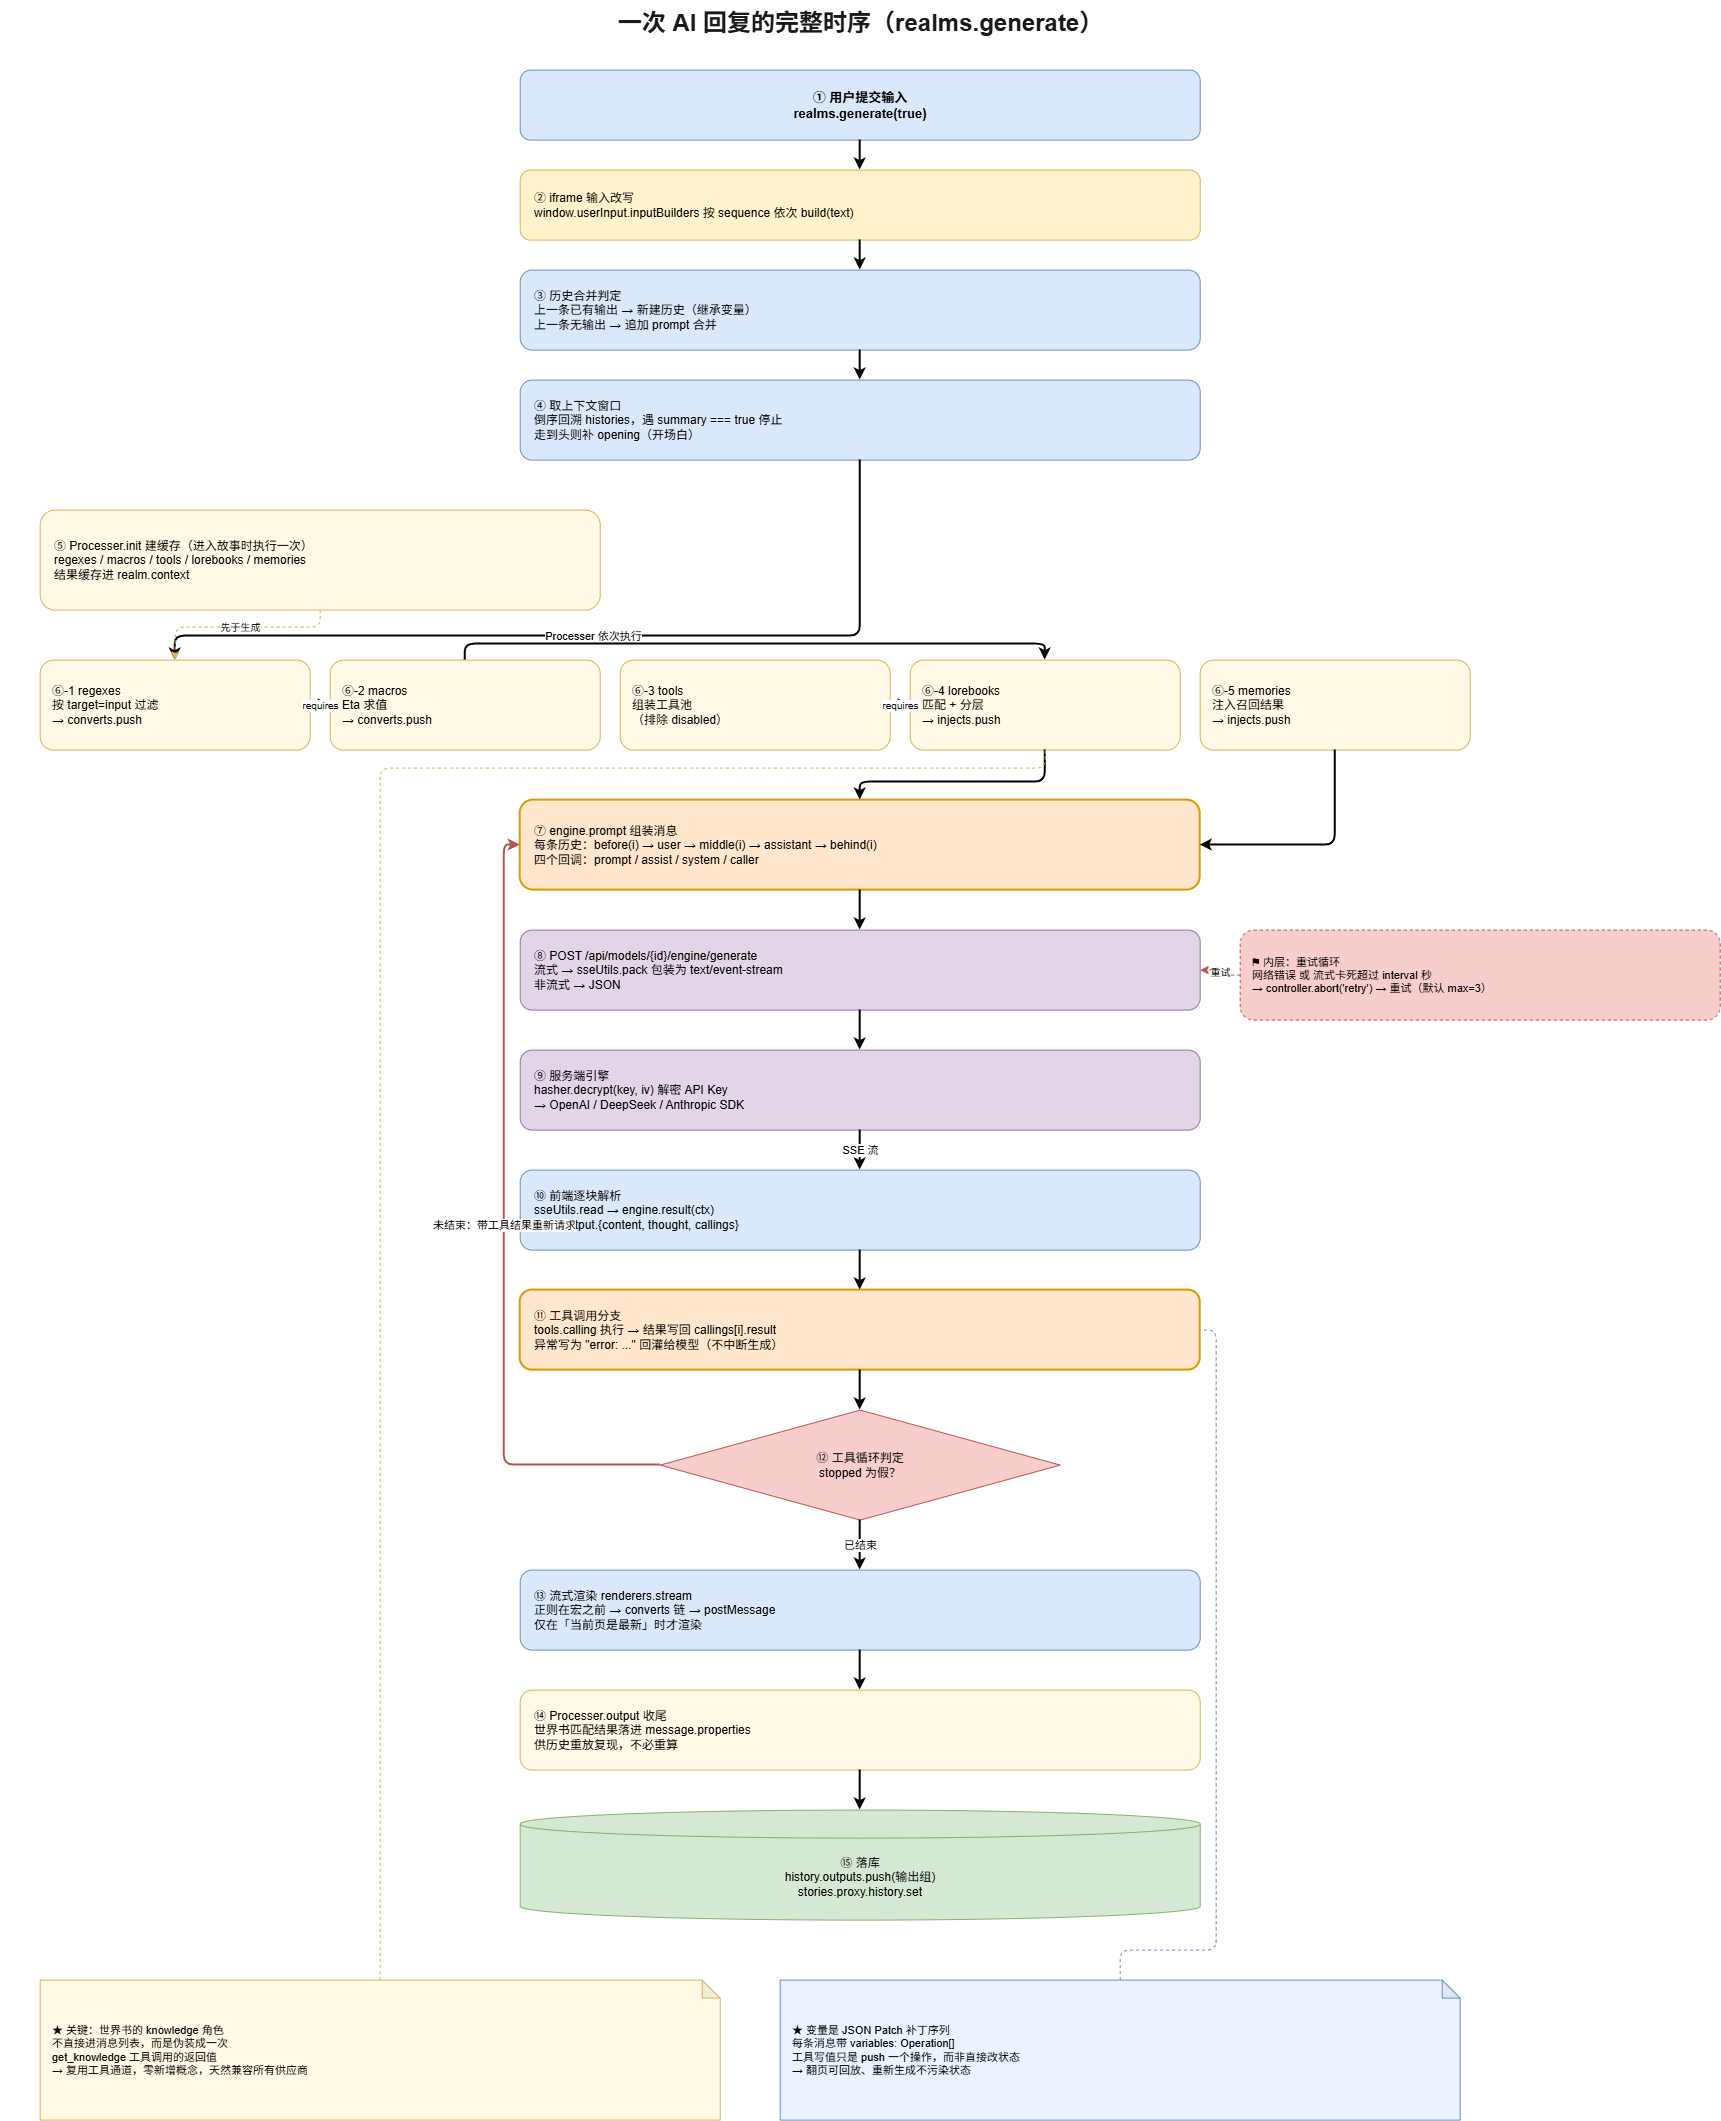

The diagram above was exported from draw.io. Its source (the exported page's mxGraphModel, read from the mxfile embedded in the PNG):
<mxGraphModel dx="1716" dy="1031" grid="1" gridSize="10" guides="1" tooltips="1" connect="1" arrows="1" fold="1" page="1" pageScale="1" pageWidth="1800" pageHeight="2400" math="0" shadow="0">
  <root>
    <mxCell id="0" />
    <mxCell id="1" parent="0" />
    <mxCell id="st1" parent="1" style="text;html=1;align=center;verticalAlign=middle;fontSize=24;fontStyle=1;fontColor=#1A1A1A;" value="一次 AI 回复的完整时序（realms.generate）" vertex="1">
      <mxGeometry height="46" width="1720" x="40" y="20" as="geometry" />
    </mxCell>
    <mxCell id="s_user" parent="1" style="rounded=1;whiteSpace=wrap;html=1;fillColor=#DAE8FC;strokeColor=#6C8EBF;fontSize=13;fontStyle=1;align=center;verticalAlign=middle;" value="① 用户提交输入&#10;realms.generate(true)" vertex="1">
      <mxGeometry height="70" width="680" x="560" y="90" as="geometry" />
    </mxCell>
    <mxCell id="s_builder" parent="1" style="rounded=1;whiteSpace=wrap;html=1;fillColor=#FFF2CC;strokeColor=#D6B656;fontSize=12;align=left;verticalAlign=middle;spacingLeft=12;" value="② iframe 输入改写&#10;window.userInput.inputBuilders 按 sequence 依次 build(text)" vertex="1">
      <mxGeometry height="70" width="680" x="560" y="190" as="geometry" />
    </mxCell>
    <mxCell id="s_history" parent="1" style="rounded=1;whiteSpace=wrap;html=1;fillColor=#DAE8FC;strokeColor=#6C8EBF;fontSize=12;align=left;verticalAlign=middle;spacingLeft=12;" value="③ 历史合并判定&#10;上一条已有输出 → 新建历史（继承变量）&#10;上一条无输出 → 追加 prompt 合并" vertex="1">
      <mxGeometry height="80" width="680" x="560" y="290" as="geometry" />
    </mxCell>
    <mxCell id="s_window" parent="1" style="rounded=1;whiteSpace=wrap;html=1;fillColor=#DAE8FC;strokeColor=#6C8EBF;fontSize=12;align=left;verticalAlign=middle;spacingLeft=12;" value="④ 取上下文窗口&#10;倒序回溯 histories，遇 summary === true 停止&#10;走到头则补 opening（开场白）" vertex="1">
      <mxGeometry height="80" width="680" x="560" y="400" as="geometry" />
    </mxCell>
    <mxCell id="s_init" parent="1" style="rounded=1;whiteSpace=wrap;html=1;fillColor=#FFF9E6;strokeColor=#D6B656;fontSize=12;align=left;verticalAlign=middle;spacingLeft=12;" value="⑤ Processer.init 建缓存（进入故事时执行一次）&#10;regexes / macros / tools / lorebooks / memories&#10;结果缓存进 realm.context" vertex="1">
      <mxGeometry height="100" width="560" x="80" y="530" as="geometry" />
    </mxCell>
    <mxCell id="s_g1" parent="1" style="rounded=1;whiteSpace=wrap;html=1;fillColor=#FFF9E6;strokeColor=#D6B656;fontSize=12;align=left;verticalAlign=middle;spacingLeft=10;" value="⑥-1 regexes&#10;按 target=input 过滤&#10;→ converts.push" vertex="1">
      <mxGeometry height="90" width="270" x="80" y="680" as="geometry" />
    </mxCell>
    <mxCell id="s_g2" parent="1" style="rounded=1;whiteSpace=wrap;html=1;fillColor=#FFF9E6;strokeColor=#D6B656;fontSize=12;align=left;verticalAlign=middle;spacingLeft=10;" value="⑥-2 macros&#10;Eta 求值&#10;→ converts.push" vertex="1">
      <mxGeometry height="90" width="270" x="370" y="680" as="geometry" />
    </mxCell>
    <mxCell id="s_g3" parent="1" style="rounded=1;whiteSpace=wrap;html=1;fillColor=#FFF9E6;strokeColor=#D6B656;fontSize=12;align=left;verticalAlign=middle;spacingLeft=10;" value="⑥-3 tools&#10;组装工具池&#10;（排除 disabled）" vertex="1">
      <mxGeometry height="90" width="270" x="660" y="680" as="geometry" />
    </mxCell>
    <mxCell id="s_g4" parent="1" style="rounded=1;whiteSpace=wrap;html=1;fillColor=#FFF9E6;strokeColor=#D6B656;fontSize=12;align=left;verticalAlign=middle;spacingLeft=10;" value="⑥-4 lorebooks&#10;匹配 + 分层&#10;→ injects.push" vertex="1">
      <mxGeometry height="90" width="270" x="950" y="680" as="geometry" />
    </mxCell>
    <mxCell id="s_g5" parent="1" style="rounded=1;whiteSpace=wrap;html=1;fillColor=#FFF9E6;strokeColor=#D6B656;fontSize=12;align=left;verticalAlign=middle;spacingLeft=10;" value="⑥-5 memories&#10;注入召回结果&#10;→ injects.push" vertex="1">
      <mxGeometry height="90" width="270" x="1240" y="680" as="geometry" />
    </mxCell>
    <mxCell id="s_assemble" parent="1" style="rounded=1;whiteSpace=wrap;html=1;fillColor=#FFE6CC;strokeColor=#D79B00;fontSize=12;strokeWidth=2;align=left;verticalAlign=middle;spacingLeft=12;" value="⑦ engine.prompt 组装消息&#10;每条历史：before(i) → user → middle(i) → assistant → behind(i)&#10;四个回调：prompt / assist / system / caller" vertex="1">
      <mxGeometry height="90" width="680" x="560" y="820" as="geometry" />
    </mxCell>
    <mxCell id="s_api" parent="1" style="rounded=1;whiteSpace=wrap;html=1;fillColor=#E1D5E7;strokeColor=#9673A6;fontSize=12;align=left;verticalAlign=middle;spacingLeft=12;" value="⑧ POST /api/models/{id}/engine/generate&#10;流式 → sseUtils.pack 包装为 text/event-stream&#10;非流式 → JSON" vertex="1">
      <mxGeometry height="80" width="680" x="560" y="950" as="geometry" />
    </mxCell>
    <mxCell id="s_engine" parent="1" style="rounded=1;whiteSpace=wrap;html=1;fillColor=#E1D5E7;strokeColor=#9673A6;fontSize=12;align=left;verticalAlign=middle;spacingLeft=12;" value="⑨ 服务端引擎&#10;hasher.decrypt(key, iv) 解密 API Key&#10;→ OpenAI / DeepSeek / Anthropic SDK" vertex="1">
      <mxGeometry height="80" width="680" x="560" y="1070" as="geometry" />
    </mxCell>
    <mxCell id="s_retry" parent="1" style="rounded=1;whiteSpace=wrap;html=1;fillColor=#F8CECC;strokeColor=#B85450;fontSize=11;align=left;verticalAlign=middle;spacingLeft=10;dashed=1;" value="⚑ 内层：重试循环&#10;网络错误 或 流式卡死超过 interval 秒&#10;→ controller.abort('retry') → 重试（默认 max=3）" vertex="1">
      <mxGeometry height="90" width="480" x="1280" y="950" as="geometry" />
    </mxCell>
    <mxCell id="s_stream" parent="1" style="rounded=1;whiteSpace=wrap;html=1;fillColor=#DAE8FC;strokeColor=#6C8EBF;fontSize=12;align=left;verticalAlign=middle;spacingLeft=12;" value="⑩ 前端逐块解析&#10;sseUtils.read → engine.result(ctx)&#10;写入 output.{content, thought, callings}" vertex="1">
      <mxGeometry height="80" width="680" x="560" y="1190" as="geometry" />
    </mxCell>
    <mxCell id="s_toolcall" parent="1" style="rounded=1;whiteSpace=wrap;html=1;fillColor=#FFE6CC;strokeColor=#D79B00;fontSize=12;strokeWidth=2;align=left;verticalAlign=middle;spacingLeft=12;" value="⑪ 工具调用分支&#10;tools.calling 执行 → 结果写回 callings[i].result&#10;异常写为 &quot;error: ...&quot; 回灌给模型（不中断生成）" vertex="1">
      <mxGeometry height="80" width="680" x="560" y="1310" as="geometry" />
    </mxCell>
    <mxCell id="s_loop" parent="1" style="rhombus;whiteSpace=wrap;html=1;fillColor=#F8CECC;strokeColor=#B85450;fontSize=12;perimeter=rhombusPerimeter;align=center;verticalAlign=middle;" value="⑫ 工具循环判定&#10;stopped 为假？" vertex="1">
      <mxGeometry height="110" width="400" x="700" y="1430" as="geometry" />
    </mxCell>
    <mxCell id="s_render" parent="1" style="rounded=1;whiteSpace=wrap;html=1;fillColor=#DAE8FC;strokeColor=#6C8EBF;fontSize=12;align=left;verticalAlign=middle;spacingLeft=12;" value="⑬ 流式渲染 renderers.stream&#10;正则在宏之前 → converts 链 → postMessage&#10;仅在「当前页是最新」时才渲染" vertex="1">
      <mxGeometry height="80" width="680" x="560" y="1590" as="geometry" />
    </mxCell>
    <mxCell id="s_output" parent="1" style="rounded=1;whiteSpace=wrap;html=1;fillColor=#FFF9E6;strokeColor=#D6B656;fontSize=12;align=left;verticalAlign=middle;spacingLeft=12;" value="⑭ Processer.output 收尾&#10;世界书匹配结果落进 message.properties&#10;供历史重放复现，不必重算" vertex="1">
      <mxGeometry height="80" width="680" x="560" y="1710" as="geometry" />
    </mxCell>
    <mxCell id="s_save" parent="1" style="shape=cylinder3;whiteSpace=wrap;html=1;boundedLbl=1;backgroundOutline=1;size=14;fillColor=#D5E8D4;strokeColor=#82B366;fontSize=12;" value="⑮ 落库&#10;history.outputs.push(输出组)&#10;stories.proxy.history.set" vertex="1">
      <mxGeometry height="110" width="680" x="560" y="1830" as="geometry" />
    </mxCell>
    <mxCell id="s_note1" parent="1" style="shape=note;whiteSpace=wrap;html=1;backgroundOutline=1;darkOpacity=0.05;size=18;fillColor=#FFF9E6;strokeColor=#D6B656;fontSize=11;align=left;verticalAlign=middle;spacingLeft=10;" value="★ 关键：世界书的 knowledge 角色&#10;不直接进消息列表，而是伪装成一次&#10;get_knowledge 工具调用的返回值&#10;→ 复用工具通道，零新增概念，天然兼容所有供应商" vertex="1">
      <mxGeometry height="140" width="680" x="80" y="2000" as="geometry" />
    </mxCell>
    <mxCell id="s_note2" parent="1" style="shape=note;whiteSpace=wrap;html=1;backgroundOutline=1;darkOpacity=0.05;size=18;fillColor=#EAF3FF;strokeColor=#6C8EBF;fontSize=11;align=left;verticalAlign=middle;spacingLeft=10;" value="★ 变量是 JSON Patch 补丁序列&#10;每条消息带 variables: Operation[]&#10;工具写值只是 push 一个操作，而非直接改状态&#10;→ 翻页可回放、重新生成不污染状态" vertex="1">
      <mxGeometry height="140" width="680" x="820" y="2000" as="geometry" />
    </mxCell>
    <mxCell id="se1" edge="1" parent="1" source="s_user" style="endArrow=classic;html=1;rounded=1;strokeWidth=2;edgeStyle=orthogonalEdgeStyle;curved=0;" target="s_builder">
      <mxGeometry relative="1" as="geometry" />
    </mxCell>
    <mxCell id="se2" edge="1" parent="1" source="s_builder" style="endArrow=classic;html=1;rounded=1;strokeWidth=2;edgeStyle=orthogonalEdgeStyle;curved=0;" target="s_history">
      <mxGeometry relative="1" as="geometry" />
    </mxCell>
    <mxCell id="se3" edge="1" parent="1" source="s_history" style="endArrow=classic;html=1;rounded=1;strokeWidth=2;edgeStyle=orthogonalEdgeStyle;curved=0;" target="s_window">
      <mxGeometry relative="1" as="geometry" />
    </mxCell>
    <mxCell id="se4" edge="1" parent="1" source="s_window" style="endArrow=classic;html=1;rounded=1;strokeWidth=2;edgeStyle=orthogonalEdgeStyle;fontSize=11;labelBackgroundColor=#FFFFFF;curved=0;" target="s_g1" value="Processer 依次执行">
      <mxGeometry relative="1" as="geometry">
        <Array as="points">
          <mxPoint x="900" y="656" />
          <mxPoint x="215" y="656" />
        </Array>
      </mxGeometry>
    </mxCell>
    <mxCell id="se5" edge="1" parent="1" source="s_g1" style="endArrow=classic;html=1;rounded=1;strokeWidth=2;edgeStyle=orthogonalEdgeStyle;fontSize=10;labelBackgroundColor=#FFFFFF;curved=0;" target="s_g2" value="requires">
      <mxGeometry relative="1" as="geometry" />
    </mxCell>
    <mxCell id="se6" edge="1" parent="1" source="s_g2" style="endArrow=classic;html=1;rounded=1;strokeWidth=2;edgeStyle=orthogonalEdgeStyle;curved=0;" target="s_g4">
      <mxGeometry relative="1" as="geometry">
        <Array as="points">
          <mxPoint x="505" y="664" />
          <mxPoint x="1085" y="664" />
        </Array>
      </mxGeometry>
    </mxCell>
    <mxCell id="se7" edge="1" parent="1" source="s_g3" style="endArrow=classic;html=1;rounded=1;strokeWidth=2;edgeStyle=orthogonalEdgeStyle;fontSize=10;labelBackgroundColor=#FFFFFF;curved=0;" target="s_g4" value="requires">
      <mxGeometry relative="1" as="geometry" />
    </mxCell>
    <mxCell id="se8" edge="1" parent="1" source="s_g5" style="endArrow=classic;html=1;rounded=1;strokeWidth=2;edgeStyle=orthogonalEdgeStyle;curved=0;" target="s_assemble">
      <mxGeometry relative="1" as="geometry">
        <Array as="points">
          <mxPoint x="1375" y="865" />
        </Array>
      </mxGeometry>
    </mxCell>
    <mxCell id="se9" edge="1" parent="1" source="s_g4" style="endArrow=classic;html=1;rounded=1;strokeWidth=2;edgeStyle=orthogonalEdgeStyle;curved=0;" target="s_assemble">
      <mxGeometry relative="1" as="geometry">
        <Array as="points">
          <mxPoint x="1085" y="802" />
          <mxPoint x="900" y="802" />
        </Array>
      </mxGeometry>
    </mxCell>
    <mxCell id="se10" edge="1" parent="1" source="s_assemble" style="endArrow=classic;html=1;rounded=1;strokeWidth=2;edgeStyle=orthogonalEdgeStyle;curved=0;" target="s_api">
      <mxGeometry relative="1" as="geometry" />
    </mxCell>
    <mxCell id="se11" edge="1" parent="1" source="s_api" style="endArrow=classic;html=1;rounded=1;strokeWidth=2;edgeStyle=orthogonalEdgeStyle;curved=0;" target="s_engine">
      <mxGeometry relative="1" as="geometry" />
    </mxCell>
    <mxCell id="se12" edge="1" parent="1" source="s_engine" style="endArrow=classic;html=1;rounded=1;strokeWidth=2;edgeStyle=orthogonalEdgeStyle;fontSize=11;labelBackgroundColor=#FFFFFF;curved=0;" target="s_stream" value="SSE 流">
      <mxGeometry relative="1" as="geometry" />
    </mxCell>
    <mxCell id="se13" edge="1" parent="1" source="s_stream" style="endArrow=classic;html=1;rounded=1;strokeWidth=2;edgeStyle=orthogonalEdgeStyle;curved=0;" target="s_toolcall">
      <mxGeometry relative="1" as="geometry" />
    </mxCell>
    <mxCell id="se14" edge="1" parent="1" source="s_toolcall" style="endArrow=classic;html=1;rounded=1;strokeWidth=2;edgeStyle=orthogonalEdgeStyle;curved=0;" target="s_loop">
      <mxGeometry relative="1" as="geometry" />
    </mxCell>
    <mxCell id="se15" edge="1" parent="1" source="s_loop" style="endArrow=classic;html=1;rounded=1;strokeWidth=2;strokeColor=#B85450;edgeStyle=orthogonalEdgeStyle;fontSize=11;labelBackgroundColor=#FFFFFF;curved=0;" target="s_assemble" value="未结束：带工具结果重新请求">
      <mxGeometry relative="1" as="geometry">
        <Array as="points">
          <mxPoint x="544" y="1485" />
          <mxPoint x="544" y="865" />
        </Array>
      </mxGeometry>
    </mxCell>
    <mxCell id="se16" edge="1" parent="1" source="s_loop" style="endArrow=classic;html=1;rounded=1;strokeWidth=2;edgeStyle=orthogonalEdgeStyle;fontSize=11;labelBackgroundColor=#FFFFFF;curved=0;" target="s_render" value="已结束">
      <mxGeometry relative="1" as="geometry" />
    </mxCell>
    <mxCell id="se17" edge="1" parent="1" source="s_render" style="endArrow=classic;html=1;rounded=1;strokeWidth=2;edgeStyle=orthogonalEdgeStyle;curved=0;" target="s_output">
      <mxGeometry relative="1" as="geometry" />
    </mxCell>
    <mxCell id="se18" edge="1" parent="1" source="s_output" style="endArrow=classic;html=1;rounded=1;strokeWidth=2;edgeStyle=orthogonalEdgeStyle;curved=0;" target="s_save">
      <mxGeometry relative="1" as="geometry" />
    </mxCell>
    <mxCell id="se19" edge="1" parent="1" source="s_retry" style="endArrow=classic;html=1;rounded=1;strokeWidth=1;strokeColor=#B85450;edgeStyle=orthogonalEdgeStyle;dashed=1;fontSize=10;labelBackgroundColor=#FFFFFF;curved=0;" target="s_api" value="重试">
      <mxGeometry relative="1" as="geometry">
        <Array as="points">
          <mxPoint x="1260" y="995" />
          <mxPoint x="1260" y="990" />
        </Array>
      </mxGeometry>
    </mxCell>
    <mxCell id="se20" edge="1" parent="1" source="s_init" style="endArrow=classic;html=1;rounded=1;strokeWidth=1;strokeColor=#D6B656;edgeStyle=orthogonalEdgeStyle;dashed=1;fontSize=10;labelBackgroundColor=#FFFFFF;curved=0;" target="s_g1" value="先于生成">
      <mxGeometry relative="1" as="geometry">
        <Array as="points">
          <mxPoint x="360" y="647" />
          <mxPoint x="215" y="647" />
        </Array>
      </mxGeometry>
    </mxCell>
    <mxCell id="se21" edge="1" parent="1" source="s_note1" style="endArrow=none;html=1;dashed=1;strokeColor=#D6B656;edgeStyle=orthogonalEdgeStyle;curved=0;" target="s_g4">
      <mxGeometry relative="1" as="geometry">
        <Array as="points">
          <mxPoint x="420" y="788" />
          <mxPoint x="1085" y="788" />
        </Array>
      </mxGeometry>
    </mxCell>
    <mxCell id="se22" edge="1" parent="1" source="s_note2" style="endArrow=none;html=1;dashed=1;strokeColor=#6C8EBF;edgeStyle=orthogonalEdgeStyle;curved=0;" target="s_toolcall">
      <mxGeometry relative="1" as="geometry">
        <Array as="points">
          <mxPoint x="1160" y="1970" />
          <mxPoint x="1256" y="1970" />
          <mxPoint x="1256" y="1350" />
        </Array>
      </mxGeometry>
    </mxCell>
  </root>
</mxGraphModel>